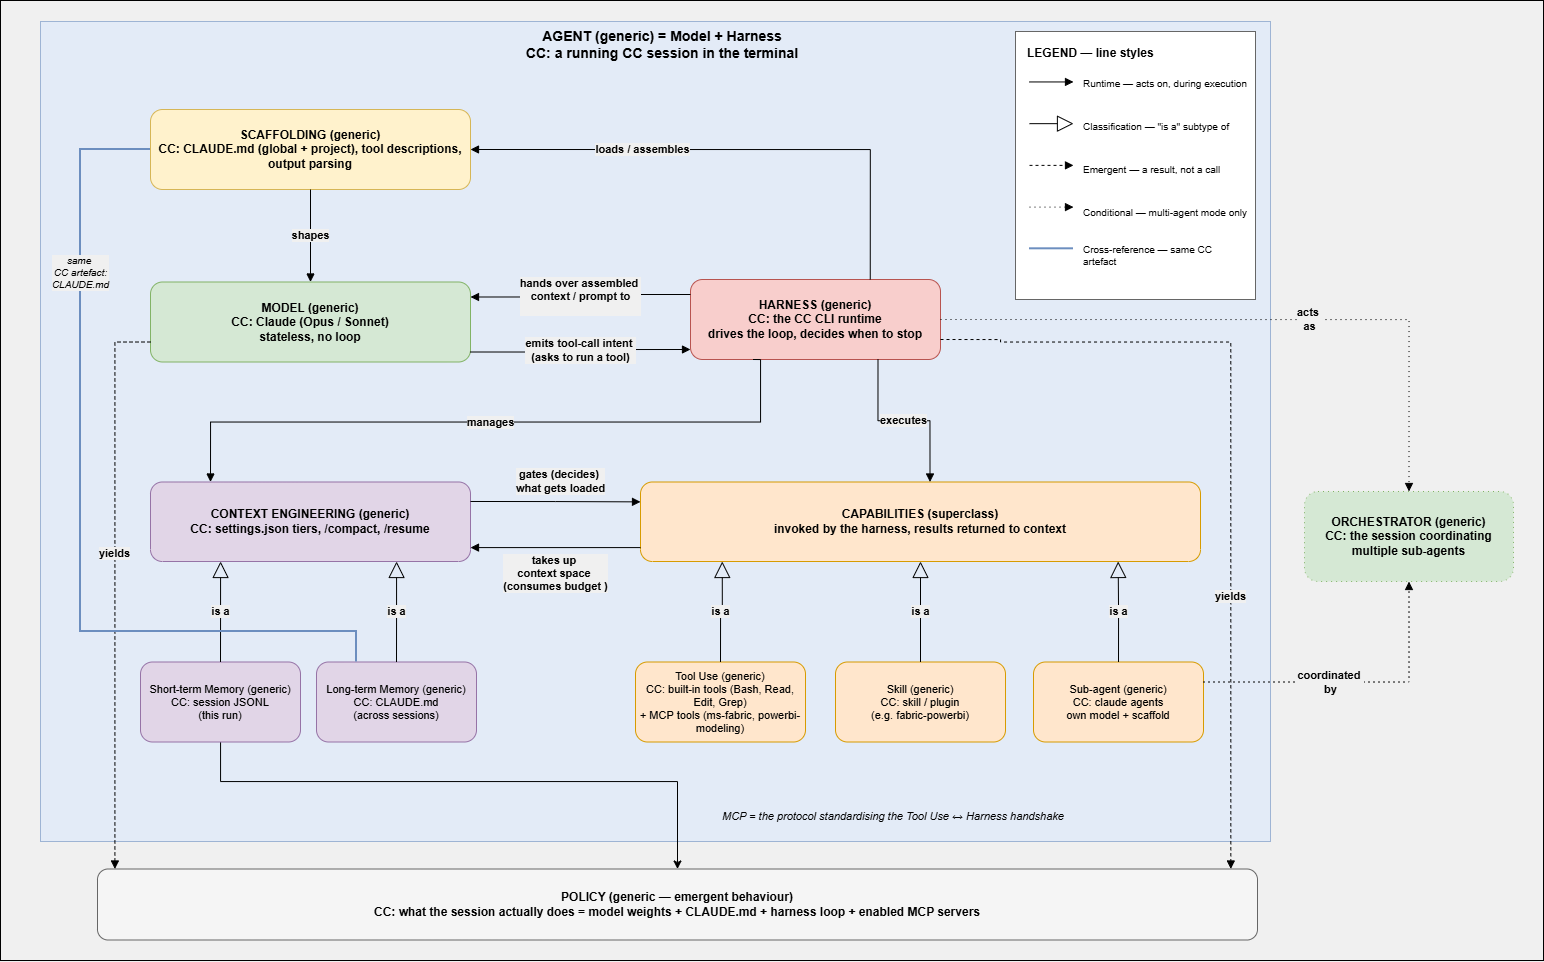

The diagram above was exported from draw.io. Its source (the exported page's mxGraphModel, read from the mxfile embedded in the PNG):
<mxGraphModel dx="1951" dy="942" grid="1" gridSize="10" guides="1" tooltips="1" connect="1" arrows="1" fold="1" page="1" pageScale="1" pageWidth="1700" pageHeight="960" background="#F0F0F0" math="0" shadow="0">
  <root>
    <mxCell id="0" />
    <mxCell id="1" parent="0" />
    <mxCell id="k--73Vt5KaPpou1F7OTJ-4" parent="1" style="rounded=0;whiteSpace=wrap;html=1;fillColor=none;movable=1;resizable=1;rotatable=1;deletable=1;editable=1;locked=0;connectable=1;" value="" vertex="1">
      <mxGeometry height="960" width="1543" x="90" as="geometry" />
    </mxCell>
    <mxCell id="agent" parent="1" style="rounded=0;whiteSpace=wrap;html=1;verticalAlign=top;align=center;spacingLeft=14;spacingBottom=8;fontSize=14;fontStyle=1;fillColor=#DAE8FC;strokeColor=#6C8EBF;opacity=60;movable=1;resizable=1;rotatable=1;deletable=1;editable=1;locked=0;connectable=1;" value="AGENT (generic)  =  Model + Harness&lt;br&gt;CC: a running CC session in the terminal" vertex="1">
      <mxGeometry height="820" width="1230" x="130" y="21" as="geometry" />
    </mxCell>
    <mxCell id="scaffold" parent="1" style="rounded=1;whiteSpace=wrap;html=1;fillColor=#FFF2CC;strokeColor=#D6B656;fontSize=12;fontStyle=1;movable=1;resizable=1;rotatable=1;deletable=1;editable=1;locked=0;connectable=1;" value="SCAFFOLDING (generic)&#10;CC: CLAUDE.md (global + project), tool descriptions, output parsing" vertex="1">
      <mxGeometry height="80" width="320" x="240" y="109" as="geometry" />
    </mxCell>
    <mxCell id="model" parent="1" style="rounded=1;whiteSpace=wrap;html=1;fillColor=#D5E8D4;strokeColor=#82B366;fontSize=12;fontStyle=1;movable=1;resizable=1;rotatable=1;deletable=1;editable=1;locked=0;connectable=1;" value="MODEL (generic)&#10;CC: Claude (Opus / Sonnet)&#10;stateless, no loop" vertex="1">
      <mxGeometry height="80" width="320" x="240" y="281.5" as="geometry" />
    </mxCell>
    <mxCell id="harness" parent="1" style="rounded=1;whiteSpace=wrap;html=1;fillColor=#F8CECC;strokeColor=#B85450;fontSize=12;fontStyle=1;movable=1;resizable=1;rotatable=1;deletable=1;editable=1;locked=0;connectable=1;" value="HARNESS (generic)&#10;CC: the CC CLI runtime&#10;drives the loop, decides when to stop" vertex="1">
      <mxGeometry height="80" width="250" x="780" y="279" as="geometry" />
    </mxCell>
    <mxCell id="ctx" parent="1" style="rounded=1;whiteSpace=wrap;html=1;fillColor=#E1D5E7;strokeColor=#9673A6;fontSize=12;fontStyle=1;movable=1;resizable=1;rotatable=1;deletable=1;editable=1;locked=0;connectable=1;" value="CONTEXT ENGINEERING (generic)&#10;CC: settings.json tiers, /compact, /resume" vertex="1">
      <mxGeometry height="79.5" width="320" x="240" y="481.5" as="geometry" />
    </mxCell>
    <mxCell id="4n2jT2BfFXch1rPA6AUW-2" edge="1" parent="1" source="stm" style="edgeStyle=orthogonalEdgeStyle;rounded=0;orthogonalLoop=1;jettySize=auto;html=1;" target="policy" value="">
      <mxGeometry relative="1" as="geometry">
        <Array as="points">
          <mxPoint x="310" y="781" />
          <mxPoint x="767" y="781" />
        </Array>
      </mxGeometry>
    </mxCell>
    <mxCell id="stm" parent="1" style="rounded=1;whiteSpace=wrap;html=1;fillColor=#E1D5E7;strokeColor=#9673A6;fontSize=11;movable=1;resizable=1;rotatable=1;deletable=1;editable=1;locked=0;connectable=1;" value="Short-term Memory (generic)&#10;CC: session JSONL&#10;(this run)" vertex="1">
      <mxGeometry height="80" width="160" x="230" y="661.5" as="geometry" />
    </mxCell>
    <mxCell id="ltm" parent="1" style="rounded=1;whiteSpace=wrap;html=1;fillColor=#E1D5E7;strokeColor=#9673A6;fontSize=11;movable=1;resizable=1;rotatable=1;deletable=1;editable=1;locked=0;connectable=1;" value="Long-term Memory (generic)&#10;CC: CLAUDE.md&#10;(across sessions)" vertex="1">
      <mxGeometry height="80" width="160" x="406" y="661.5" as="geometry" />
    </mxCell>
    <mxCell id="cap" parent="1" style="rounded=1;whiteSpace=wrap;html=1;fillColor=#FFE6CC;strokeColor=#D79B00;fontSize=12;fontStyle=1;movable=1;resizable=1;rotatable=1;deletable=1;editable=1;locked=0;connectable=1;" value="CAPABILITIES (superclass)&#10;invoked by the harness, results returned to context" vertex="1">
      <mxGeometry height="79.5" width="560" x="730" y="481.5" as="geometry" />
    </mxCell>
    <mxCell id="tool" parent="1" style="rounded=1;whiteSpace=wrap;html=1;fillColor=#FFE6CC;strokeColor=#D79B00;fontSize=11;movable=1;resizable=1;rotatable=1;deletable=1;editable=1;locked=0;connectable=1;" value="Tool Use (generic)&#10;CC: built-in tools (Bash, Read, Edit, Grep)&#10;+ MCP tools (ms-fabric, powerbi-modeling)" vertex="1">
      <mxGeometry height="80" width="170" x="725" y="661.5" as="geometry" />
    </mxCell>
    <mxCell id="skill" parent="1" style="rounded=1;whiteSpace=wrap;html=1;fillColor=#FFE6CC;strokeColor=#D79B00;fontSize=11;movable=1;resizable=1;rotatable=1;deletable=1;editable=1;locked=0;connectable=1;" value="Skill (generic)&#10;CC: skill / plugin&#10;(e.g. fabric-powerbi)" vertex="1">
      <mxGeometry height="80" width="170" x="925" y="661.5" as="geometry" />
    </mxCell>
    <mxCell id="sub" parent="1" style="rounded=1;whiteSpace=wrap;html=1;fillColor=#FFE6CC;strokeColor=#D79B00;fontSize=11;movable=1;resizable=1;rotatable=1;deletable=1;editable=1;locked=0;connectable=1;" value="Sub-agent (generic)&#10;CC: claude agents&#10;own model + scaffold" vertex="1">
      <mxGeometry height="80" width="170" x="1123" y="661.5" as="geometry" />
    </mxCell>
    <mxCell id="orch" parent="1" style="rounded=1;whiteSpace=wrap;html=1;fillColor=#D5E8D4;strokeColor=#82B366;dashed=1;dashPattern=1 4;fontSize=12;fontStyle=1;movable=1;resizable=1;rotatable=1;deletable=1;editable=1;locked=0;connectable=1;" value="ORCHESTRATOR (generic)&#10;CC: the session coordinating&#10;multiple sub-agents" vertex="1">
      <mxGeometry height="90" width="209" x="1394" y="491" as="geometry" />
    </mxCell>
    <mxCell id="policy" parent="1" style="rounded=1;whiteSpace=wrap;html=1;fillColor=#F5F5F5;strokeColor=#666666;fontSize=12;fontStyle=1;movable=1;resizable=1;rotatable=1;deletable=1;editable=1;locked=0;connectable=1;" value="POLICY (generic — emergent behaviour)&#10;CC: what the session actually does = model weights + CLAUDE.md + harness loop + enabled MCP servers" vertex="1">
      <mxGeometry height="71" width="1160" x="187" y="868.5" as="geometry" />
    </mxCell>
    <mxCell id="note" parent="1" style="rounded=0;whiteSpace=wrap;html=1;fillColor=none;strokeColor=none;fontSize=11;fontStyle=2;align=left;movable=1;resizable=1;rotatable=1;deletable=1;editable=1;locked=0;connectable=1;" value="MCP = the protocol standardising the Tool Use ↔ Harness handshake" vertex="1">
      <mxGeometry height="30" width="400" x="810" y="801" as="geometry" />
    </mxCell>
    <mxCell id="e1" edge="1" parent="1" source="scaffold" style="edgeStyle=orthogonalEdgeStyle;rounded=0;html=1;fontSize=11;fontStyle=1;endArrow=block;endFill=1;exitX=0.5;exitY=1;entryX=0.5;entryY=0;labelBackgroundColor=#F0F0F0;movable=1;resizable=1;rotatable=1;deletable=1;editable=1;locked=0;connectable=1;" target="model" value="shapes">
      <mxGeometry relative="1" as="geometry" />
    </mxCell>
    <mxCell id="e2" edge="1" parent="1" source="harness" style="edgeStyle=orthogonalEdgeStyle;rounded=0;html=1;fontSize=11;fontStyle=1;endArrow=block;endFill=1;exitX=0.719;exitY=0;entryX=1;entryY=0.5;labelBackgroundColor=#F0F0F0;movable=1;resizable=1;rotatable=1;deletable=1;editable=1;locked=0;connectable=1;" target="scaffold" value="loads / assembles">
      <mxGeometry relative="1" x="0.35" as="geometry">
        <mxPoint as="offset" />
        <Array as="points">
          <mxPoint x="959.75" y="149" />
        </Array>
      </mxGeometry>
    </mxCell>
    <mxCell id="e3" edge="1" parent="1" source="harness" style="edgeStyle=orthogonalEdgeStyle;rounded=0;html=1;fontSize=11;fontStyle=1;endArrow=block;endFill=1;exitX=0;exitY=0.1875;entryX=1;entryY=0.1875;labelBackgroundColor=#F0F0F0;movable=1;resizable=1;rotatable=1;deletable=1;editable=1;locked=0;connectable=1;" target="model" value="&lt;div&gt;&lt;span style=&quot;background-color: light-dark(rgb(240, 240, 240), rgb(31, 31, 31)); color: light-dark(rgb(0, 0, 0), rgb(255, 255, 255));&quot;&gt;hands over&amp;nbsp;&lt;/span&gt;&lt;span style=&quot;background-color: light-dark(rgb(240, 240, 240), rgb(31, 31, 31)); color: light-dark(rgb(0, 0, 0), rgb(255, 255, 255));&quot;&gt;assembled&amp;nbsp;&lt;/span&gt;&lt;/div&gt;&lt;div&gt;&lt;span style=&quot;background-color: light-dark(rgb(240, 240, 240), rgb(31, 31, 31)); color: light-dark(rgb(0, 0, 0), rgb(255, 255, 255));&quot;&gt;context /&amp;nbsp;&lt;/span&gt;&lt;span style=&quot;background-color: light-dark(rgb(240, 240, 240), rgb(31, 31, 31)); color: light-dark(rgb(0, 0, 0), rgb(255, 255, 255));&quot;&gt;prompt&lt;/span&gt;&lt;span style=&quot;background-color: light-dark(rgb(240, 240, 240), rgb(31, 31, 31)); color: light-dark(rgb(0, 0, 0), rgb(255, 255, 255));&quot;&gt;&amp;nbsp;&lt;/span&gt;&lt;span style=&quot;background-color: light-dark(rgb(240, 240, 240), rgb(31, 31, 31)); color: light-dark(rgb(0, 0, 0), rgb(255, 255, 255));&quot;&gt;to&lt;/span&gt;&lt;/div&gt;&lt;div&gt;&lt;br&gt;&lt;/div&gt;">
      <mxGeometry relative="1" as="geometry" />
    </mxCell>
    <mxCell id="e4" edge="1" parent="1" source="model" style="edgeStyle=orthogonalEdgeStyle;rounded=0;html=1;fontSize=11;fontStyle=1;endArrow=block;endFill=1;exitX=1;exitY=0.875;entryX=0;entryY=0.875;labelBackgroundColor=#F0F0F0;movable=1;resizable=1;rotatable=1;deletable=1;editable=1;locked=0;connectable=1;" target="harness" value="emits tool-call&amp;nbsp;&lt;span style=&quot;background-color: light-dark(rgb(240, 240, 240), rgb(31, 31, 31)); color: light-dark(rgb(0, 0, 0), rgb(255, 255, 255));&quot;&gt;intent&amp;nbsp;&lt;/span&gt;&lt;div&gt;(&lt;span style=&quot;background-color: light-dark(rgb(240, 240, 240), rgb(31, 31, 31)); color: light-dark(rgb(0, 0, 0), rgb(255, 255, 255));&quot;&gt;asks to run a tool)&lt;/span&gt;&lt;/div&gt;">
      <mxGeometry relative="1" as="geometry">
        <mxPoint as="offset" />
      </mxGeometry>
    </mxCell>
    <mxCell id="e5" edge="1" parent="1" source="harness" style="edgeStyle=orthogonalEdgeStyle;rounded=0;html=1;fontSize=11;fontStyle=1;endArrow=block;endFill=1;exitX=0.25;exitY=1;entryX=0.1875;entryY=0;labelBackgroundColor=#F0F0F0;movable=1;resizable=1;rotatable=1;deletable=1;editable=1;locked=0;connectable=1;" target="ctx" value="manages">
      <mxGeometry relative="1" as="geometry">
        <Array as="points">
          <mxPoint x="850" y="421.5" />
          <mxPoint x="300" y="421.5" />
        </Array>
      </mxGeometry>
    </mxCell>
    <mxCell id="e6" edge="1" parent="1" source="harness" style="edgeStyle=orthogonalEdgeStyle;rounded=0;html=1;fontSize=11;fontStyle=1;endArrow=block;endFill=1;exitX=0.75;exitY=1;entryX=0.517;entryY=0;labelBackgroundColor=#F0F0F0;movable=1;resizable=1;rotatable=1;deletable=1;editable=1;locked=0;connectable=1;" target="cap" value="executes">
      <mxGeometry relative="1" as="geometry" />
    </mxCell>
    <mxCell id="e7" edge="1" parent="1" source="ctx" style="edgeStyle=orthogonalEdgeStyle;rounded=0;html=1;fontSize=11;fontStyle=1;endArrow=block;endFill=1;labelBackgroundColor=#F0F0F0;exitX=1;exitY=0.245;entryX=0;entryY=0.25;movable=1;resizable=1;rotatable=1;deletable=1;editable=1;locked=0;connectable=1;" target="cap" value="&lt;div&gt;&lt;span style=&quot;color: light-dark(rgb(0, 0, 0), rgb(255, 255, 255)); background-color: light-dark(rgb(240, 240, 240), rgb(31, 31, 31));&quot;&gt;gates (&lt;/span&gt;&lt;span style=&quot;color: light-dark(rgb(0, 0, 0), rgb(255, 255, 255)); background-color: light-dark(rgb(240, 240, 240), rgb(31, 31, 31));&quot;&gt;decides&lt;/span&gt;&lt;span style=&quot;color: light-dark(rgb(0, 0, 0), rgb(255, 255, 255)); background-color: light-dark(rgb(240, 240, 240), rgb(31, 31, 31));&quot;&gt;)&lt;/span&gt;&lt;span style=&quot;color: light-dark(rgb(0, 0, 0), rgb(255, 255, 255)); background-color: light-dark(rgb(240, 240, 240), rgb(31, 31, 31));&quot;&gt;&amp;nbsp;&lt;/span&gt;&lt;/div&gt;&lt;div&gt;&lt;span style=&quot;background-color: light-dark(rgb(240, 240, 240), rgb(31, 31, 31)); color: light-dark(rgb(0, 0, 0), rgb(255, 255, 255));&quot;&gt;what&amp;nbsp;&lt;/span&gt;&lt;span style=&quot;color: light-dark(rgb(0, 0, 0), rgb(255, 255, 255)); background-color: light-dark(rgb(240, 240, 240), rgb(31, 31, 31));&quot;&gt;gets&amp;nbsp;&lt;/span&gt;&lt;span style=&quot;background-color: light-dark(rgb(240, 240, 240), rgb(31, 31, 31)); color: light-dark(rgb(0, 0, 0), rgb(255, 255, 255));&quot;&gt;loaded&lt;/span&gt;&lt;/div&gt;">
      <mxGeometry relative="1" x="0.0609" y="20" as="geometry">
        <mxPoint as="offset" />
      </mxGeometry>
    </mxCell>
    <mxCell id="e8" edge="1" parent="1" source="cap" style="edgeStyle=orthogonalEdgeStyle;rounded=0;html=1;fontSize=11;fontStyle=1;endArrow=block;endFill=1;exitX=0;exitY=0.825;entryX=1;entryY=0.825;labelBackgroundColor=#F0F0F0;movable=1;resizable=1;rotatable=1;deletable=1;editable=1;locked=0;connectable=1;" target="ctx" value="&lt;div&gt;&lt;span style=&quot;background-color: light-dark(rgb(240, 240, 240), rgb(31, 31, 31)); color: light-dark(rgb(0, 0, 0), rgb(255, 255, 255));&quot;&gt;takes up&amp;nbsp;&lt;/span&gt;&lt;/div&gt;&lt;div&gt;context space&amp;nbsp;&lt;/div&gt;&lt;div&gt;(&lt;span style=&quot;background-color: light-dark(rgb(240, 240, 240), rgb(31, 31, 31)); color: light-dark(rgb(0, 0, 0), rgb(255, 255, 255));&quot;&gt;consumes&amp;nbsp;&lt;/span&gt;&lt;span style=&quot;color: light-dark(rgb(0, 0, 0), rgb(255, 255, 255)); background-color: light-dark(rgb(240, 240, 240), rgb(31, 31, 31));&quot;&gt;budget&lt;/span&gt;&lt;span style=&quot;color: light-dark(rgb(0, 0, 0), rgb(255, 255, 255)); background-color: light-dark(rgb(240, 240, 240), rgb(31, 31, 31));&quot;&gt; &lt;/span&gt;&lt;span style=&quot;background-color: light-dark(rgb(240, 240, 240), rgb(31, 31, 31)); color: light-dark(rgb(0, 0, 0), rgb(255, 255, 255));&quot;&gt;)&lt;/span&gt;&lt;/div&gt;">
      <mxGeometry relative="1" y="26" as="geometry">
        <mxPoint as="offset" />
      </mxGeometry>
    </mxCell>
    <mxCell id="e9" edge="1" parent="1" source="stm" style="edgeStyle=orthogonalEdgeStyle;rounded=0;html=1;fontSize=11;fontStyle=1;endArrow=block;endFill=0;endSize=14;exitX=0.5;exitY=0;entryX=0.219;entryY=1;labelBackgroundColor=#F0F0F0;movable=1;resizable=1;rotatable=1;deletable=1;editable=1;locked=0;connectable=1;" target="ctx" value="is a">
      <mxGeometry relative="1" as="geometry" />
    </mxCell>
    <mxCell id="e10" edge="1" parent="1" source="ltm" style="edgeStyle=orthogonalEdgeStyle;rounded=0;html=1;fontSize=11;fontStyle=1;endArrow=block;endFill=0;endSize=14;exitX=0.5;exitY=0;entryX=0.769;entryY=1;labelBackgroundColor=#F0F0F0;movable=1;resizable=1;rotatable=1;deletable=1;editable=1;locked=0;connectable=1;" target="ctx" value="is a">
      <mxGeometry relative="1" as="geometry" />
    </mxCell>
    <mxCell id="e11" edge="1" parent="1" source="tool" style="edgeStyle=orthogonalEdgeStyle;rounded=0;html=1;fontSize=11;fontStyle=1;endArrow=block;endFill=0;endSize=14;exitX=0.5;exitY=0;entryX=0.146;entryY=1;labelBackgroundColor=#F0F0F0;movable=1;resizable=1;rotatable=1;deletable=1;editable=1;locked=0;connectable=1;" target="cap" value="is a">
      <mxGeometry relative="1" as="geometry" />
    </mxCell>
    <mxCell id="e12" edge="1" parent="1" source="skill" style="edgeStyle=orthogonalEdgeStyle;rounded=0;html=1;fontSize=11;fontStyle=1;endArrow=block;endFill=0;endSize=14;exitX=0.5;exitY=0;entryX=0.5;entryY=1;labelBackgroundColor=#F0F0F0;movable=1;resizable=1;rotatable=1;deletable=1;editable=1;locked=0;connectable=1;" target="cap" value="is a">
      <mxGeometry relative="1" as="geometry" />
    </mxCell>
    <mxCell id="e13" edge="1" parent="1" source="sub" style="edgeStyle=orthogonalEdgeStyle;rounded=0;html=1;fontSize=11;fontStyle=1;endArrow=block;endFill=0;endSize=14;exitX=0.5;exitY=0;entryX=0.853;entryY=1;labelBackgroundColor=#F0F0F0;movable=1;resizable=1;rotatable=1;deletable=1;editable=1;locked=0;connectable=1;" target="cap" value="is a">
      <mxGeometry relative="1" as="geometry" />
    </mxCell>
    <mxCell id="e14" edge="1" parent="1" source="model" style="edgeStyle=orthogonalEdgeStyle;rounded=0;html=1;fontSize=11;fontStyle=1;endArrow=block;endFill=1;dashed=1;exitX=0;exitY=0.75;labelBackgroundColor=#F0F0F0;entryX=0.015;entryY=0;movable=1;resizable=1;rotatable=1;deletable=1;editable=1;locked=0;connectable=1;" target="policy" value="yields">
      <mxGeometry relative="1" x="-0.1208" as="geometry">
        <mxPoint as="offset" />
        <Array as="points">
          <mxPoint x="204" y="341.5" />
        </Array>
      </mxGeometry>
    </mxCell>
    <mxCell id="e15" edge="1" parent="1" source="harness" style="edgeStyle=orthogonalEdgeStyle;rounded=0;html=1;fontSize=11;fontStyle=1;endArrow=block;endFill=1;dashed=1;exitX=1;exitY=0.75;entryX=0.977;entryY=0;labelBackgroundColor=#F0F0F0;movable=1;resizable=1;rotatable=1;deletable=1;editable=1;locked=0;connectable=1;" target="policy" value="yields">
      <mxGeometry relative="1" x="0.3333" as="geometry">
        <mxPoint as="offset" />
        <Array as="points">
          <mxPoint x="1090" y="341.5" />
          <mxPoint x="1320" y="341.5" />
        </Array>
      </mxGeometry>
    </mxCell>
    <mxCell id="e16" edge="1" parent="1" source="harness" style="edgeStyle=orthogonalEdgeStyle;rounded=0;html=1;fontSize=11;fontStyle=1;endArrow=block;endFill=1;dashed=1;dashPattern=1 4;exitX=1;exitY=0.5;entryX=0.5;entryY=0;labelBackgroundColor=#F0F0F0;movable=1;resizable=1;rotatable=1;deletable=1;editable=1;locked=0;connectable=1;" target="orch" value="acts&amp;nbsp;&lt;div&gt;as&lt;/div&gt;">
      <mxGeometry relative="1" x="0.1554" as="geometry">
        <mxPoint as="offset" />
        <Array as="points">
          <mxPoint x="1498.52" y="319.04" />
        </Array>
      </mxGeometry>
    </mxCell>
    <mxCell id="e17" edge="1" parent="1" source="sub" style="edgeStyle=orthogonalEdgeStyle;rounded=0;html=1;fontSize=11;fontStyle=1;endArrow=block;endFill=1;dashed=1;dashPattern=1 4;exitX=1;exitY=0.25;entryX=0.5;entryY=1;labelBackgroundColor=#F0F0F0;entryDx=0;entryDy=0;movable=1;resizable=1;rotatable=1;deletable=1;editable=1;locked=0;connectable=1;" target="orch" value="coordinated&amp;nbsp;&lt;div&gt;by&lt;/div&gt;">
      <mxGeometry relative="1" x="-0.1699" as="geometry">
        <mxPoint as="offset" />
        <Array as="points">
          <mxPoint x="1498.52" y="681.48" />
        </Array>
      </mxGeometry>
    </mxCell>
    <mxCell id="exref" edge="1" parent="1" source="scaffold" style="edgeStyle=orthogonalEdgeStyle;rounded=0;html=1;fontSize=10;fontStyle=2;startArrow=none;endArrow=none;dashed=0;strokeColor=#6C8EBF;strokeWidth=2;exitX=0;exitY=0.5;entryX=0.25;entryY=0;labelBackgroundColor=#F0F0F0;movable=1;resizable=1;rotatable=1;deletable=1;editable=1;locked=0;connectable=1;" target="ltm" value="same&amp;nbsp;&lt;div&gt;CC artefact:&lt;br&gt;CLAUDE.md&lt;/div&gt;">
      <mxGeometry relative="1" x="-0.55" as="geometry">
        <mxPoint as="offset" />
        <Array as="points">
          <mxPoint x="170.03" y="149.03" />
          <mxPoint x="170.03" y="631.03" />
          <mxPoint x="446.03" y="631.03" />
        </Array>
      </mxGeometry>
    </mxCell>
    <mxCell id="lgGroup" connectable="0" parent="1" style="group;movable=1;resizable=1;rotatable=1;deletable=1;editable=1;locked=0;connectable=1;" value="" vertex="1">
      <mxGeometry height="260" width="242" x="1105" y="31" as="geometry" />
    </mxCell>
    <mxCell id="lg" parent="lgGroup" style="rounded=0;whiteSpace=wrap;html=1;verticalAlign=top;align=left;spacingLeft=10;spacingTop=8;fontSize=12;fontStyle=1;fillColor=#FFFFFF;strokeColor=#666666;movable=1;resizable=1;rotatable=1;deletable=1;editable=1;locked=0;connectable=1;" value="LEGEND — line styles" vertex="1">
      <mxGeometry height="268" width="240" as="geometry" />
    </mxCell>
    <mxCell id="lgL1" edge="1" parent="lgGroup" style="html=1;endArrow=block;endFill=1;strokeColor=#000000;movable=1;resizable=1;rotatable=1;deletable=1;editable=1;locked=0;connectable=1;">
      <mxGeometry relative="1" as="geometry">
        <mxPoint x="14" y="50.44776119402985" as="sourcePoint" />
        <mxPoint x="58" y="50.44776119402985" as="targetPoint" />
      </mxGeometry>
    </mxCell>
    <mxCell id="lgT1" parent="lgGroup" style="text;html=1;whiteSpace=wrap;align=left;verticalAlign=middle;fontSize=10;movable=1;resizable=1;rotatable=1;deletable=1;editable=1;locked=0;connectable=1;" value="Runtime — acts on, during execution" vertex="1">
      <mxGeometry height="34" width="166" x="66" y="35" as="geometry" />
    </mxCell>
    <mxCell id="lgL2" edge="1" parent="lgGroup" style="html=1;endArrow=block;endFill=0;endSize=14;strokeColor=#000000;movable=1;resizable=1;rotatable=1;deletable=1;editable=1;locked=0;connectable=1;">
      <mxGeometry relative="1" as="geometry">
        <mxPoint x="14" y="92.16417910447761" as="sourcePoint" />
        <mxPoint x="58" y="92.16417910447761" as="targetPoint" />
      </mxGeometry>
    </mxCell>
    <mxCell id="lgT2" parent="lgGroup" style="text;html=1;whiteSpace=wrap;align=left;verticalAlign=middle;fontSize=10;movable=1;resizable=1;rotatable=1;deletable=1;editable=1;locked=0;connectable=1;" value="Classification — &quot;is a&quot; subtype of" vertex="1">
      <mxGeometry height="34" width="166" x="66" y="78" as="geometry" />
    </mxCell>
    <mxCell id="lgL3" edge="1" parent="lgGroup" style="html=1;endArrow=block;endFill=1;dashed=1;strokeColor=#000000;movable=1;resizable=1;rotatable=1;deletable=1;editable=1;locked=0;connectable=1;">
      <mxGeometry relative="1" as="geometry">
        <mxPoint x="14" y="133.8805970149254" as="sourcePoint" />
        <mxPoint x="58" y="133.8805970149254" as="targetPoint" />
      </mxGeometry>
    </mxCell>
    <mxCell id="lgT3" parent="lgGroup" style="text;html=1;whiteSpace=wrap;align=left;verticalAlign=middle;fontSize=10;movable=1;resizable=1;rotatable=1;deletable=1;editable=1;locked=0;connectable=1;" value="Emergent — a result, not a call" vertex="1">
      <mxGeometry height="34" width="166" x="66" y="121" as="geometry" />
    </mxCell>
    <mxCell id="lgL4" edge="1" parent="lgGroup" style="html=1;endArrow=block;endFill=1;dashed=1;dashPattern=1 4;strokeColor=#000000;movable=1;resizable=1;rotatable=1;deletable=1;editable=1;locked=0;connectable=1;">
      <mxGeometry relative="1" as="geometry">
        <mxPoint x="14" y="175.59701492537314" as="sourcePoint" />
        <mxPoint x="58" y="175.59701492537314" as="targetPoint" />
      </mxGeometry>
    </mxCell>
    <mxCell id="lgT4" parent="lgGroup" style="text;html=1;whiteSpace=wrap;align=left;verticalAlign=middle;fontSize=10;movable=1;resizable=1;rotatable=1;deletable=1;editable=1;locked=0;connectable=1;" value="Conditional — multi-agent mode only" vertex="1">
      <mxGeometry height="34" width="166" x="66" y="164" as="geometry" />
    </mxCell>
    <mxCell id="lgL5" edge="1" parent="lgGroup" style="html=1;endArrow=none;startArrow=none;strokeColor=#6C8EBF;strokeWidth=2;movable=1;resizable=1;rotatable=1;deletable=1;editable=1;locked=0;connectable=1;">
      <mxGeometry relative="1" as="geometry">
        <mxPoint x="14" y="217.31343283582092" as="sourcePoint" />
        <mxPoint x="58" y="217.31343283582092" as="targetPoint" />
      </mxGeometry>
    </mxCell>
    <mxCell id="lgT5" parent="lgGroup" style="text;html=1;whiteSpace=wrap;align=left;verticalAlign=middle;fontSize=10;movable=1;resizable=1;rotatable=1;deletable=1;editable=1;locked=0;connectable=1;" value="Cross-reference — same CC artefact" vertex="1">
      <mxGeometry height="34" width="166" x="66" y="207" as="geometry" />
    </mxCell>
  </root>
</mxGraphModel>